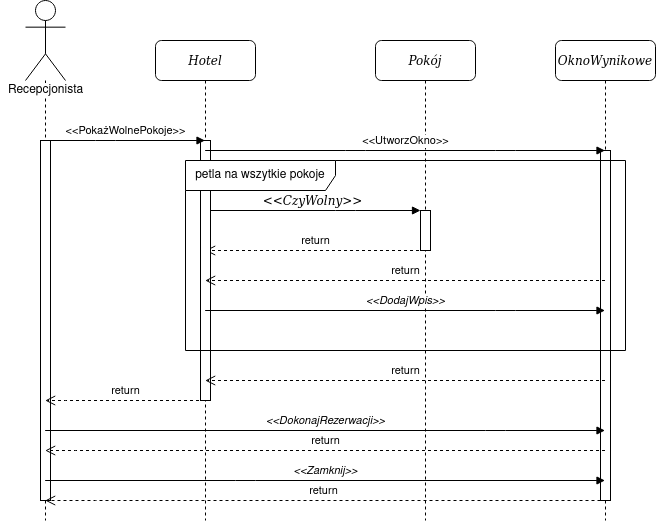

The diagram above was exported from draw.io. Its source (the exported page's mxGraphModel, read from the mxfile embedded in the PNG):
<mxGraphModel dx="1147" dy="645" grid="1" gridSize="10" guides="1" tooltips="1" connect="1" arrows="1" fold="1" page="1" pageScale="1" pageWidth="1100" pageHeight="850" background="#ffffff" math="0" shadow="0">
  <root>
    <mxCell id="0" />
    <mxCell id="1" parent="0" />
    <mxCell id="Ek2bcQsEuAgB4Kqjx0Hl-14" value="return" style="html=1;verticalAlign=bottom;endArrow=open;dashed=1;endSize=8;" edge="1" parent="1" source="Ek2bcQsEuAgB4Kqjx0Hl-9" target="7baba1c4bc27f4b0-2">
      <mxGeometry relative="1" as="geometry">
        <mxPoint x="580" y="290" as="sourcePoint" />
        <mxPoint x="500" y="290" as="targetPoint" />
        <Array as="points">
          <mxPoint x="460" y="290" />
        </Array>
      </mxGeometry>
    </mxCell>
    <mxCell id="Ek2bcQsEuAgB4Kqjx0Hl-13" value="&amp;lt;&amp;lt;&lt;i id=&quot;yui_3_17_2_1_1618270823600_66&quot;&gt;CzyWolny&lt;/i&gt;&amp;gt;&amp;gt;" style="html=1;verticalAlign=bottom;endArrow=block;labelBackgroundColor=none;fontFamily=Verdana;fontSize=12;edgeStyle=elbowEdgeStyle;elbow=vertical;" edge="1" parent="1" source="7baba1c4bc27f4b0-2" target="Ek2bcQsEuAgB4Kqjx0Hl-10">
      <mxGeometry relative="1" as="geometry">
        <mxPoint x="470" y="250" as="sourcePoint" />
        <mxPoint x="730" y="250" as="targetPoint" />
        <Array as="points">
          <mxPoint x="560" y="250" />
          <mxPoint x="500" y="210" />
        </Array>
      </mxGeometry>
    </mxCell>
    <mxCell id="7baba1c4bc27f4b0-2" value="&lt;div&gt;&lt;i id=&quot;yui_3_17_2_1_1618270823600_51&quot;&gt;Hotel&lt;/i&gt;&lt;/div&gt;" style="shape=umlLifeline;perimeter=lifelinePerimeter;whiteSpace=wrap;html=1;container=1;collapsible=0;recursiveResize=0;outlineConnect=0;rounded=1;shadow=0;comic=0;labelBackgroundColor=none;strokeWidth=1;fontFamily=Verdana;fontSize=12;align=center;" parent="1" vertex="1">
      <mxGeometry x="370" y="80" width="100" height="480" as="geometry" />
    </mxCell>
    <mxCell id="7baba1c4bc27f4b0-10" value="" style="html=1;points=[];perimeter=orthogonalPerimeter;rounded=0;shadow=0;comic=0;labelBackgroundColor=none;strokeWidth=1;fontFamily=Verdana;fontSize=12;align=center;" parent="7baba1c4bc27f4b0-2" vertex="1">
      <mxGeometry x="45" y="100" width="10" height="260" as="geometry" />
    </mxCell>
    <mxCell id="Ek2bcQsEuAgB4Kqjx0Hl-4" value="" style="shape=umlLifeline;participant=umlActor;perimeter=lifelinePerimeter;whiteSpace=wrap;html=1;container=1;collapsible=0;recursiveResize=0;verticalAlign=top;spacingTop=36;outlineConnect=0;size=80;" vertex="1" parent="1">
      <mxGeometry x="240" y="40" width="40" height="520" as="geometry" />
    </mxCell>
    <mxCell id="Ek2bcQsEuAgB4Kqjx0Hl-7" value="" style="html=1;points=[];perimeter=orthogonalPerimeter;rounded=0;shadow=0;comic=0;labelBackgroundColor=none;strokeWidth=1;fontFamily=Verdana;fontSize=12;align=center;" vertex="1" parent="Ek2bcQsEuAgB4Kqjx0Hl-4">
      <mxGeometry x="15" y="140" width="10" height="360" as="geometry" />
    </mxCell>
    <mxCell id="Ek2bcQsEuAgB4Kqjx0Hl-8" value="&lt;div&gt;Recepcjonista&lt;/div&gt;" style="text;html=1;align=center;verticalAlign=middle;resizable=0;points=[];autosize=1;strokeColor=none;labelBackgroundColor=#ffffff;" vertex="1" parent="1">
      <mxGeometry x="215" y="120" width="90" height="20" as="geometry" />
    </mxCell>
    <mxCell id="Ek2bcQsEuAgB4Kqjx0Hl-9" value="&lt;div&gt;&lt;i id=&quot;yui_3_17_2_1_1618270823600_60&quot;&gt;Pokój&lt;/i&gt;&lt;/div&gt;" style="shape=umlLifeline;perimeter=lifelinePerimeter;whiteSpace=wrap;html=1;container=1;collapsible=0;recursiveResize=0;outlineConnect=0;rounded=1;shadow=0;comic=0;labelBackgroundColor=none;strokeWidth=1;fontFamily=Verdana;fontSize=12;align=center;" vertex="1" parent="1">
      <mxGeometry x="590" y="80" width="100" height="480" as="geometry" />
    </mxCell>
    <mxCell id="Ek2bcQsEuAgB4Kqjx0Hl-10" value="" style="html=1;points=[];perimeter=orthogonalPerimeter;rounded=0;shadow=0;comic=0;labelBackgroundColor=none;strokeWidth=1;fontFamily=Verdana;fontSize=12;align=center;" vertex="1" parent="Ek2bcQsEuAgB4Kqjx0Hl-9">
      <mxGeometry x="45" y="170" width="10" height="40" as="geometry" />
    </mxCell>
    <mxCell id="Ek2bcQsEuAgB4Kqjx0Hl-11" value="&lt;i id=&quot;yui_3_17_2_1_1618270823600_63&quot;&gt;OknoWynikowe&lt;/i&gt;" style="shape=umlLifeline;perimeter=lifelinePerimeter;whiteSpace=wrap;html=1;container=1;collapsible=0;recursiveResize=0;outlineConnect=0;rounded=1;shadow=0;comic=0;labelBackgroundColor=none;strokeWidth=1;fontFamily=Verdana;fontSize=12;align=center;" vertex="1" parent="1">
      <mxGeometry x="770" y="80" width="100" height="480" as="geometry" />
    </mxCell>
    <mxCell id="Ek2bcQsEuAgB4Kqjx0Hl-12" value="" style="html=1;points=[];perimeter=orthogonalPerimeter;rounded=0;shadow=0;comic=0;labelBackgroundColor=none;strokeWidth=1;fontFamily=Verdana;fontSize=12;align=center;" vertex="1" parent="Ek2bcQsEuAgB4Kqjx0Hl-11">
      <mxGeometry x="45" y="110" width="10" height="350" as="geometry" />
    </mxCell>
    <mxCell id="Ek2bcQsEuAgB4Kqjx0Hl-16" value="petla na wszytkie pokoje" style="shape=umlFrame;whiteSpace=wrap;html=1;labelBackgroundColor=#ffffff;width=150;height=30;" vertex="1" parent="1">
      <mxGeometry x="400" y="200" width="440" height="190" as="geometry" />
    </mxCell>
    <mxCell id="Ek2bcQsEuAgB4Kqjx0Hl-21" value="&lt;span style=&quot;background-color: rgb(255 , 255 , 255)&quot;&gt;&amp;lt;&amp;lt;PokażWolnePokoje&amp;gt;&amp;gt;&lt;/span&gt;" style="html=1;verticalAlign=bottom;endArrow=block;labelBackgroundColor=#FFFFFF;" edge="1" parent="1" source="Ek2bcQsEuAgB4Kqjx0Hl-4" target="7baba1c4bc27f4b0-2">
      <mxGeometry width="80" relative="1" as="geometry">
        <mxPoint x="60" y="190" as="sourcePoint" />
        <mxPoint x="140" y="190" as="targetPoint" />
        <Array as="points">
          <mxPoint x="320" y="180" />
        </Array>
      </mxGeometry>
    </mxCell>
    <mxCell id="Ek2bcQsEuAgB4Kqjx0Hl-22" value="&lt;i id=&quot;yui_3_17_2_1_1618270823600_70&quot;&gt;&amp;lt;&amp;lt;DodajWpis&amp;gt;&amp;gt;&lt;/i&gt;" style="html=1;verticalAlign=bottom;endArrow=block;labelBackgroundColor=#FFFFFF;" edge="1" parent="1" source="7baba1c4bc27f4b0-2" target="Ek2bcQsEuAgB4Kqjx0Hl-11">
      <mxGeometry width="80" relative="1" as="geometry">
        <mxPoint x="490" y="430" as="sourcePoint" />
        <mxPoint x="570" y="430" as="targetPoint" />
        <Array as="points">
          <mxPoint x="720" y="350" />
        </Array>
      </mxGeometry>
    </mxCell>
    <mxCell id="Ek2bcQsEuAgB4Kqjx0Hl-24" value="&amp;lt;&amp;lt;UtworzOkno&amp;gt;&amp;gt;" style="html=1;verticalAlign=bottom;endArrow=block;labelBackgroundColor=#FFFFFF;" edge="1" parent="1" source="7baba1c4bc27f4b0-2" target="Ek2bcQsEuAgB4Kqjx0Hl-11">
      <mxGeometry width="80" relative="1" as="geometry">
        <mxPoint x="570" y="180" as="sourcePoint" />
        <mxPoint x="650" y="180" as="targetPoint" />
        <Array as="points">
          <mxPoint x="570" y="190" />
          <mxPoint x="720" y="190" />
        </Array>
      </mxGeometry>
    </mxCell>
    <mxCell id="Ek2bcQsEuAgB4Kqjx0Hl-26" value="return" style="html=1;verticalAlign=bottom;endArrow=open;dashed=1;endSize=8;labelBackgroundColor=#FFFFFF;" edge="1" parent="1" source="Ek2bcQsEuAgB4Kqjx0Hl-11" target="7baba1c4bc27f4b0-2">
      <mxGeometry relative="1" as="geometry">
        <mxPoint x="540" y="390" as="sourcePoint" />
        <mxPoint x="460" y="390" as="targetPoint" />
      </mxGeometry>
    </mxCell>
    <mxCell id="Ek2bcQsEuAgB4Kqjx0Hl-27" value="return" style="html=1;verticalAlign=bottom;endArrow=open;dashed=1;endSize=8;labelBackgroundColor=#FFFFFF;" edge="1" parent="1" source="Ek2bcQsEuAgB4Kqjx0Hl-11" target="7baba1c4bc27f4b0-2">
      <mxGeometry relative="1" as="geometry">
        <mxPoint x="580" y="440" as="sourcePoint" />
        <mxPoint x="500" y="440" as="targetPoint" />
        <Array as="points">
          <mxPoint x="690" y="420" />
        </Array>
      </mxGeometry>
    </mxCell>
    <mxCell id="Ek2bcQsEuAgB4Kqjx0Hl-28" value="return" style="html=1;verticalAlign=bottom;endArrow=open;dashed=1;endSize=8;labelBackgroundColor=#FFFFFF;" edge="1" parent="1" source="7baba1c4bc27f4b0-2" target="Ek2bcQsEuAgB4Kqjx0Hl-4">
      <mxGeometry relative="1" as="geometry">
        <mxPoint x="350" y="440" as="sourcePoint" />
        <mxPoint x="270" y="440" as="targetPoint" />
        <Array as="points">
          <mxPoint x="290" y="440" />
        </Array>
      </mxGeometry>
    </mxCell>
    <mxCell id="Ek2bcQsEuAgB4Kqjx0Hl-29" value="&lt;div&gt;&lt;i id=&quot;yui_3_17_2_1_1618270823600_68&quot;&gt;&amp;lt;&amp;lt;&lt;/i&gt;&lt;i id=&quot;yui_3_17_2_1_1618270823600_68&quot;&gt;DokonajRezerwacji&amp;gt;&amp;gt;&lt;/i&gt;&lt;/div&gt;" style="html=1;verticalAlign=bottom;endArrow=block;labelBackgroundColor=#FFFFFF;" edge="1" parent="1" source="Ek2bcQsEuAgB4Kqjx0Hl-4" target="Ek2bcQsEuAgB4Kqjx0Hl-11">
      <mxGeometry width="80" relative="1" as="geometry">
        <mxPoint x="90" y="480" as="sourcePoint" />
        <mxPoint x="170" y="480" as="targetPoint" />
        <Array as="points">
          <mxPoint x="710" y="470" />
        </Array>
      </mxGeometry>
    </mxCell>
    <mxCell id="Ek2bcQsEuAgB4Kqjx0Hl-30" value="return" style="html=1;verticalAlign=bottom;endArrow=open;dashed=1;endSize=8;labelBackgroundColor=#FFFFFF;" edge="1" parent="1" source="Ek2bcQsEuAgB4Kqjx0Hl-11" target="Ek2bcQsEuAgB4Kqjx0Hl-4">
      <mxGeometry relative="1" as="geometry">
        <mxPoint x="419.83000000000044" y="490" as="sourcePoint" />
        <mxPoint x="-0.0033333333330300974" y="490" as="targetPoint" />
        <Array as="points">
          <mxPoint x="300" y="490" />
        </Array>
      </mxGeometry>
    </mxCell>
    <mxCell id="Ek2bcQsEuAgB4Kqjx0Hl-32" value="&lt;i id=&quot;yui_3_17_2_1_1618270823600_71&quot;&gt;&amp;lt;&amp;lt;Zamknij&amp;gt;&amp;gt;&lt;/i&gt;" style="html=1;verticalAlign=bottom;endArrow=block;labelBackgroundColor=#FFFFFF;" edge="1" parent="1" source="Ek2bcQsEuAgB4Kqjx0Hl-4" target="Ek2bcQsEuAgB4Kqjx0Hl-11">
      <mxGeometry width="80" relative="1" as="geometry">
        <mxPoint x="40" y="530" as="sourcePoint" />
        <mxPoint x="120" y="530" as="targetPoint" />
        <Array as="points">
          <mxPoint x="460" y="520" />
        </Array>
      </mxGeometry>
    </mxCell>
    <mxCell id="Ek2bcQsEuAgB4Kqjx0Hl-33" value="return" style="html=1;verticalAlign=bottom;endArrow=open;dashed=1;endSize=8;labelBackgroundColor=#FFFFFF;" edge="1" parent="1" source="Ek2bcQsEuAgB4Kqjx0Hl-12" target="Ek2bcQsEuAgB4Kqjx0Hl-4">
      <mxGeometry relative="1" as="geometry">
        <mxPoint x="310" y="540" as="sourcePoint" />
        <mxPoint x="230" y="540" as="targetPoint" />
        <Array as="points">
          <mxPoint x="320" y="540" />
        </Array>
      </mxGeometry>
    </mxCell>
  </root>
</mxGraphModel>